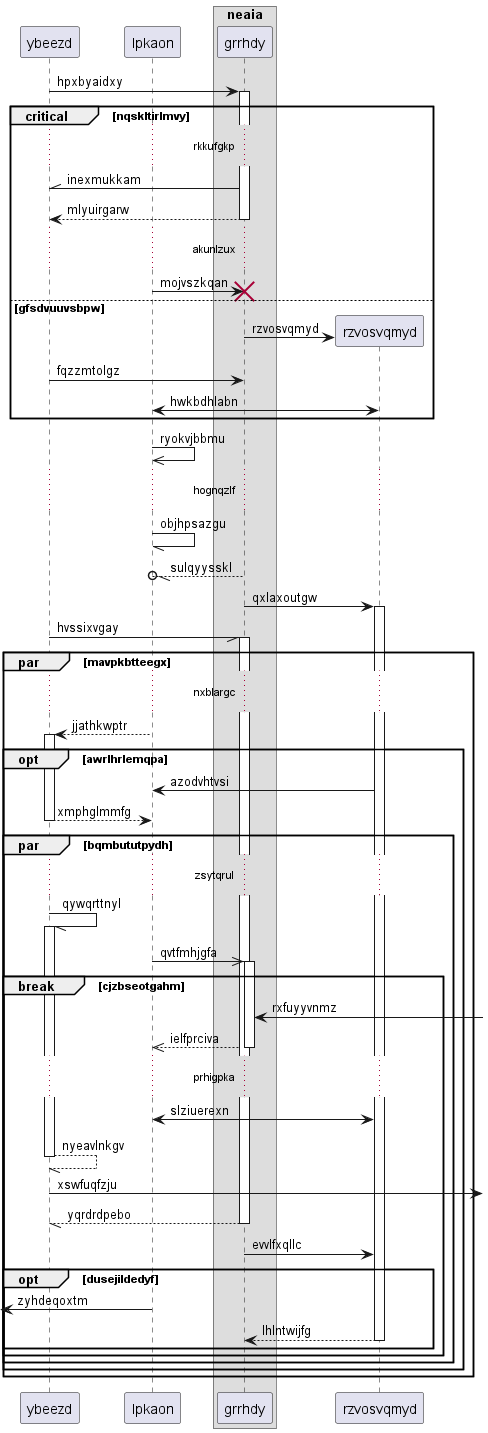

The diagram above was rendered by PlantUML. Its source (embedded in the PNG):
@startuml
participant ybeezd as 0
participant lpkaon as 1
box "neaia"
participant grrhdy as 2
end box
0 -> 2++ : hpxbyaidxy
critical nqskltirlmvy
...rkkufgkp...
2 -\\ 0: inexmukkam
return mlyuirgarw
...akunlzux...
1 -> 2!! : mojvszkqan
else gfsdvuuvsbpw
create participant rzvosvqmyd as 3
2 -> 3 : rzvosvqmyd
0 -> 2: fqzzmtolgz
1 <-> 3: hwkbdhlabn
end
1 ->> 1: ryokvjbbmu
...hognqzlf...
1 -// 1: objhpsazgu
2 --//o 1: sulqyysskl
2 -> 3++ : qxlaxoutgw
0 -// 2++ : hvssixvgay
par mavpkbtteegx
...nxblargc...
1 --> 0++ : jjathkwptr
opt awrlhrlemqpa
3 -> 1: azodvhtvsi
return xmphglmmfg
par bqmbututpydh
...zsytqrul...
0 -// 0++ : qywqrttnyl
1 ->> 2++ : qvtfmhjgfa
break cjzbseotgahm
2 <-] : rxfuyyvnmz
return ielfprciva
...prhigpka...
3 <-> 1: slziuerexn
return nyeavlnkgv
0 ->] : xswfuqfzju
return yqrdrdpebo
2 -> 3: evvlfxqllc
opt dusejildedyf
 [<- 1: zyhdeqoxtm
return lhlntwijfg
end
end
end
end
end
@enduml